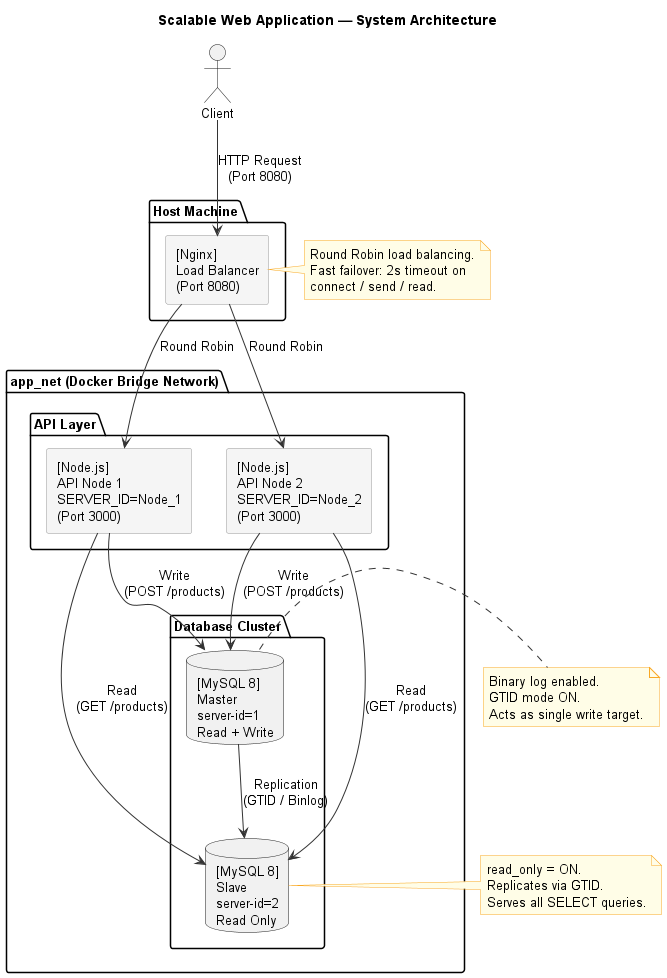

The diagram above was rendered by PlantUML. Its source (embedded in the PNG):
@startuml architecture_diagram
skinparam componentStyle rectangle
skinparam defaultFontSize 13
skinparam ArrowColor #333333
skinparam ComponentBackgroundColor #f5f5f5
skinparam ComponentBorderColor #999999
skinparam NoteBackgroundColor #fffde7
skinparam NoteBorderColor #f9a825

title Scalable Web Application — System Architecture

actor Client

package "Host Machine" {
    component "[Nginx]\nLoad Balancer\n(Port 8080)" as LB
}

package "app_net (Docker Bridge Network)" {

    package "API Layer" {
        component "[Node.js]\nAPI Node 1\nSERVER_ID=Node_1\n(Port 3000)" as API1
        component "[Node.js]\nAPI Node 2\nSERVER_ID=Node_2\n(Port 3000)" as API2
    }

    package "Database Cluster" {
        database "[MySQL 8]\nMaster\nserver-id=1\nRead + Write" as MASTER
        database "[MySQL 8]\nSlave\nserver-id=2\nRead Only" as SLAVE
    }
}

' --- Traffic flow ---
Client       --> LB      : HTTP Request\n(Port 8080)
LB           --> API1    : Round Robin
LB           --> API2    : Round Robin

' --- Read/Write Splitting ---
API1         --> MASTER  : Write\n(POST /products)
API2         --> MASTER  : Write\n(POST /products)
API1         --> SLAVE   : Read\n(GET /products)
API2         --> SLAVE   : Read\n(GET /products)

' --- Replication ---
MASTER       --> SLAVE   : Replication\n(GTID / Binlog)

note right of LB
  Round Robin load balancing.
  Fast failover: 2s timeout on
  connect / send / read.
end note

note right of MASTER
  Binary log enabled.
  GTID mode ON.
  Acts as single write target.
end note

note right of SLAVE
  read_only = ON.
  Replicates via GTID.
  Serves all SELECT queries.
end note

@enduml